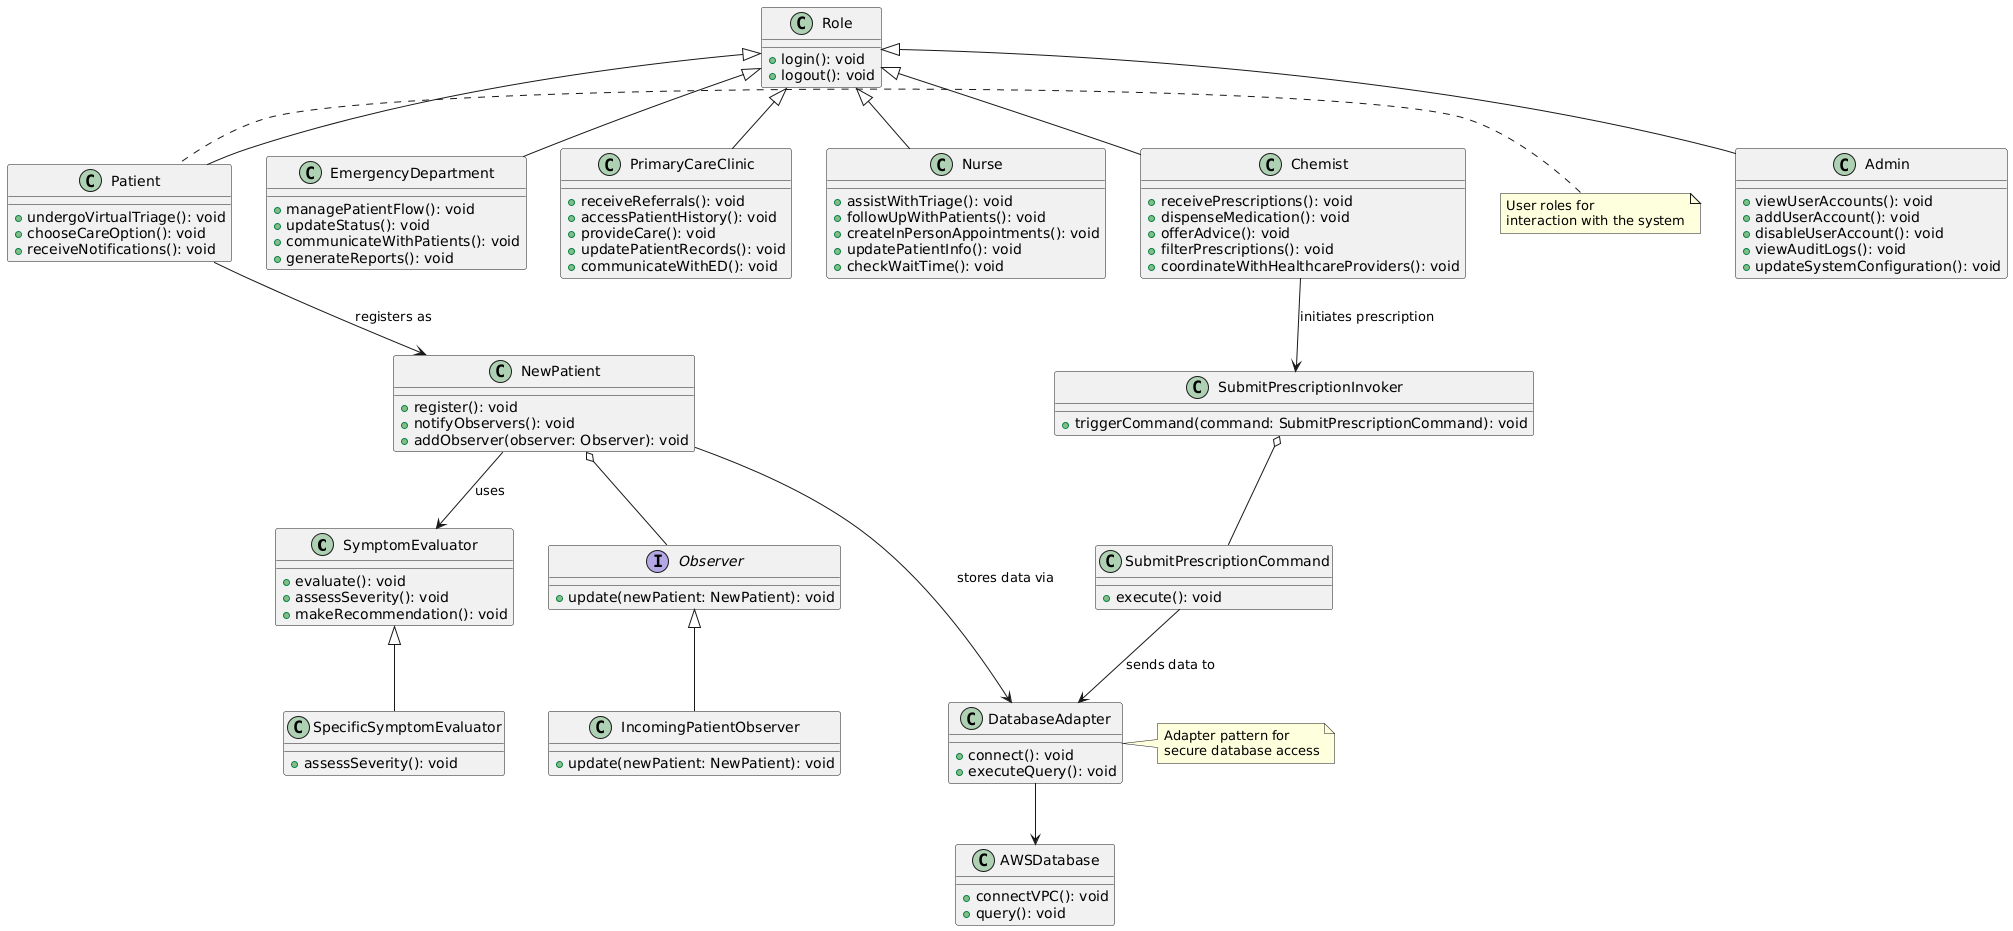

The diagram above was rendered by PlantUML. Its source (embedded in the PNG):
@startuml
' Core evaluation system
class SymptomEvaluator {
    +evaluate(): void
    +assessSeverity(): void
    +makeRecommendation(): void
}

class SpecificSymptomEvaluator {
    +assessSeverity(): void
}
SymptomEvaluator <|-- SpecificSymptomEvaluator

' Prescription command system
class SubmitPrescriptionCommand {
    +execute(): void
}
class SubmitPrescriptionInvoker {
    +triggerCommand(command: SubmitPrescriptionCommand): void
}
SubmitPrescriptionInvoker o-- SubmitPrescriptionCommand

' Observer pattern system for NewPatient notifications
class NewPatient {
    +register(): void
    +notifyObservers(): void
    +addObserver(observer: Observer): void
}

interface Observer {
    +update(newPatient: NewPatient): void
}
NewPatient o-- Observer

class IncomingPatientObserver {
    +update(newPatient: NewPatient): void
}
Observer <|-- IncomingPatientObserver

' Database Adapter for connecting to AWS database
class DatabaseAdapter {
    +connect(): void
    +executeQuery(): void
}
class AWSDatabase {
    +connectVPC(): void
    +query(): void
}
DatabaseAdapter --> AWSDatabase

' Role and user interaction system
class Role {
    +login(): void
    +logout(): void
}

' Patient role with additional functions
class Patient {
    +undergoVirtualTriage(): void
    +chooseCareOption(): void
    +receiveNotifications(): void
}
Patient -up-|> Role

' Emergency Department role with additional functions
class EmergencyDepartment {
    +managePatientFlow(): void
    +updateStatus(): void
    +communicateWithPatients(): void
    +generateReports(): void
}
EmergencyDepartment -up-|> Role

' Primary Care Clinic role with additional functions
class PrimaryCareClinic {
    +receiveReferrals(): void
    +accessPatientHistory(): void
    +provideCare(): void
    +updatePatientRecords(): void
    +communicateWithED(): void
}
PrimaryCareClinic -up-|> Role

' Nurse role with additional functions
class Nurse {
    +assistWithTriage(): void
    +followUpWithPatients(): void
    +createInPersonAppointments(): void
    +updatePatientInfo(): void
    +checkWaitTime(): void
}
Nurse -up-|> Role

' Chemist role with additional functions
class Chemist {
    +receivePrescriptions(): void
    +dispenseMedication(): void
    +offerAdvice(): void
    +filterPrescriptions(): void
    +coordinateWithHealthcareProviders(): void
}
Chemist -up-|> Role

' Admin role with additional functions
class Admin {
    +viewUserAccounts(): void
    +addUserAccount(): void
    +disableUserAccount(): void
    +viewAuditLogs(): void
    +updateSystemConfiguration(): void
}
Admin -up-|> Role

' Additional associations to connect systems
NewPatient --> SymptomEvaluator : "uses"
NewPatient --> DatabaseAdapter : "stores data via"
SubmitPrescriptionCommand --> DatabaseAdapter : "sends data to"
Patient --> NewPatient : "registers as"
Chemist --> SubmitPrescriptionInvoker : "initiates prescription"

note left of Patient : User roles for\ninteraction with the system
note right of DatabaseAdapter : Adapter pattern for\nsecure database access
@enduml